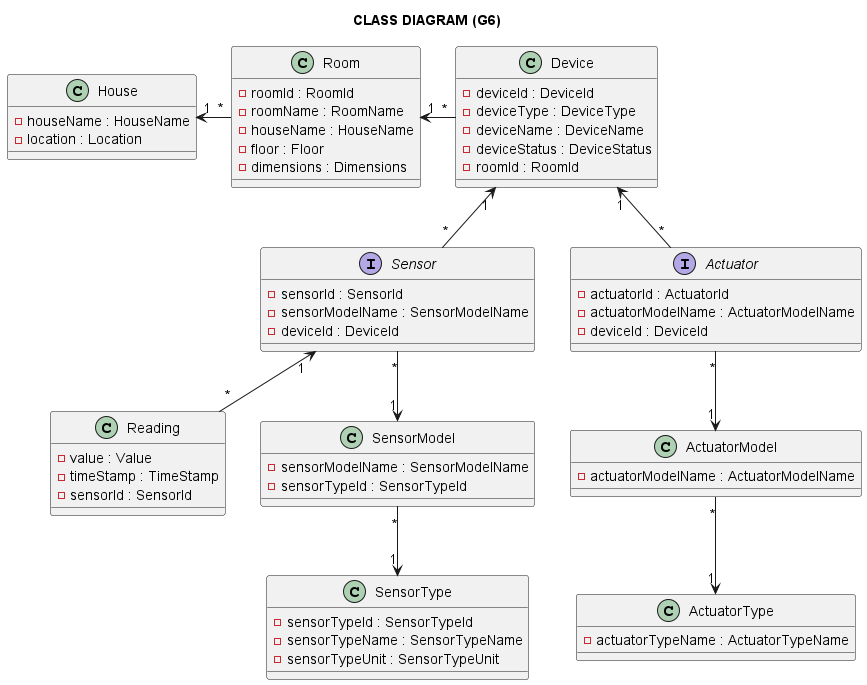

The diagram above was rendered by PlantUML. Its source (embedded in the PNG):
@startuml

title CLASS DIAGRAM (G6)

class House {
- houseName : HouseName
- location : Location
}

class Room {
- roomId : RoomId
- roomName : RoomName
- houseName : HouseName
- floor : Floor
- dimensions : Dimensions
}

class Device {
- deviceId : DeviceId
- deviceType : DeviceType
- deviceName : DeviceName
- deviceStatus : DeviceStatus
- roomId : RoomId
}

interface Sensor {
- sensorId : SensorId
- sensorModelName : SensorModelName
- deviceId : DeviceId
}


class Reading {
- value : Value
- timeStamp : TimeStamp
- sensorId : SensorId
}

class SensorType {
- sensorTypeId : SensorTypeId
- sensorTypeName : SensorTypeName
- sensorTypeUnit : SensorTypeUnit
}

class SensorModel{
- sensorModelName : SensorModelName
- sensorTypeId : SensorTypeId
}

interface Actuator {
- actuatorId : ActuatorId
- actuatorModelName : ActuatorModelName
- deviceId : DeviceId
}

class ActuatorType {
- actuatorTypeName : ActuatorTypeName
}

class ActuatorModel {
- actuatorModelName : ActuatorModelName
}

House "1" <-r- "*" Room
Room "1" <-r- "*" Device
Device "1" <-- "*" Sensor
Device "1" <-- "*" Actuator
Actuator "*" --> "1" ActuatorModel
ActuatorModel "*" --> "1" ActuatorType
Sensor "*" --> "1" SensorModel
SensorModel "*" --> "1" SensorType
Sensor "1" <-- "*" Reading

@enduml